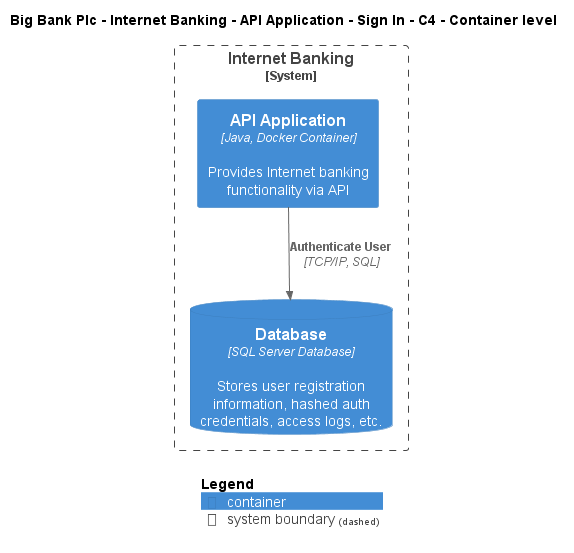

The diagram above was rendered by PlantUML. Its source (embedded in the PNG):
@startuml
!include ..\..\..\..\..\..\..\.c4s\C4_Container.puml

AddElementTag("c4interflow:lifecycle:new", $bgColor=green, $fontColor=#ffffff, $borderColor=green, $shadowing="False")
AddElementTag("c4interflow:lifecycle:changed", $bgColor=orange, $fontColor=#ffffff, $borderColor=orange, $shadowing="False")
AddElementTag("c4interflow:lifecycle:removed", $bgColor=red, $fontColor=#ffffff, $borderColor=red, $shadowing="False")

AddRelTag("c4interflow:lifecycle:new", $textColor=green, $lineColor=green)
AddRelTag("c4interflow:lifecycle:changed", $textColor=orange, $lineColor=orange)
AddRelTag("c4interflow:lifecycle:removed", $textColor=red, $lineColor=red)

SHOW_PERSON_PORTRAIT()
LAYOUT_TOP_DOWN()

skinparam linetype polyline

title Big Bank Plc - Internet Banking - API Application - Sign In - C4 - Container level


System_Boundary(BigBankPlc.SoftwareSystems.InternetBanking, "Internet Banking") {
    Container(BigBankPlc.SoftwareSystems.InternetBanking.Containers.APIApplication, "API Application", "Java, Docker Container", "Provides Internet banking functionality via API")
    ContainerDb(BigBankPlc.SoftwareSystems.InternetBanking.Containers.Database, "Database", "SQL Server Database", "Stores user registration information, hashed auth credentials, access logs, etc.")
}

Rel(BigBankPlc.SoftwareSystems.InternetBanking.Containers.APIApplication, BigBankPlc.SoftwareSystems.InternetBanking.Containers.Database, "Authenticate User", "TCP/IP, SQL", $tags="protocol:tcp/ip, sql")


SHOW_LEGEND()
@enduml